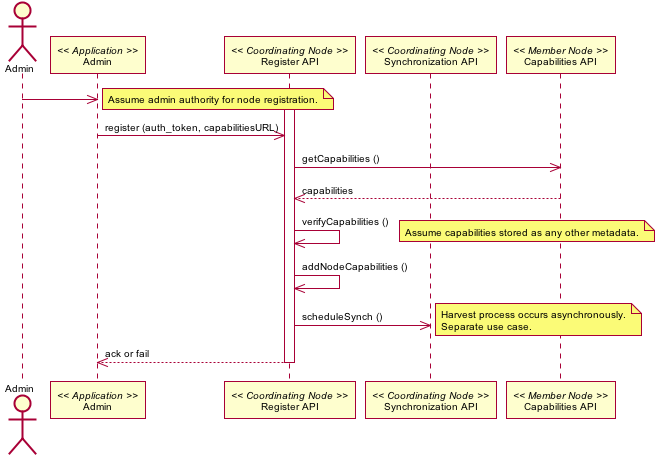

The diagram above was rendered by PlantUML. Its source (embedded in the PNG):
@startuml images/03_interaction.png
skinparam activityFontColor black
skinparam activityFontSize 10
skinparam activityFontName arial
skinparam activityArrowFontColor black
skinparam activityArrowFontSize 10
skinparam activityArrowFontName arial
skinparam classArrowFontColor black
skinparam classArrowFontSize 10
skinparam classArrowFontName arial
skinparam classAttributeFontColor black
skinparam classAttributeFontSize 10
skinparam classAttributeFontName arial
skinparam classFontColor black
skinparam classFontSize 10
skinparam classFontName arial
skinparam componentFontColor black
skinparam componentFontSize 10
skinparam componentFontName arial
skinparam componentArrowFontColor black
skinparam componentArrowFontSize 10
skinparam componentArrowFontName arial
skinparam noteFontColor black
skinparam noteFontSize 10
skinparam noteFontName arial
skinparam packageFontColor black
skinparam packageFontSize 10
skinparam packageFontName arial
skinparam sequenceActorFontColor black
skinparam sequenceActorFontSize 10
skinparam sequenceActorFontName arial
skinparam sequenceArrowFontColor black
skinparam sequenceArrowFontSize 10
skinparam sequenceArrowFontName arial
skinparam sequenceGroupingFontColor black
skinparam sequenceGroupingFontSize 10
skinparam sequenceGroupingFontName arial
skinparam sequenceGroupingHeaderFontColor black
skinparam sequenceGroupingHeaderFontSize 10
skinparam sequenceGroupingHeaderFontName arial
skinparam sequenceParticipantFontColor black
skinparam sequenceParticipantFontSize 10
skinparam sequenceParticipantFontName arial
skinparam sequenceTitleFontColor black
skinparam sequenceTitleFontSize 10
skinparam sequenceTitleFontName arial
skinparam titleFontColor black
skinparam titleFontSize 10
skinparam titleFontName arial
skinparam usecaseFontColor black
skinparam usecaseFontSize 10
skinparam usecaseFontName arial
skinparam usecaseActorFontColor black
skinparam usecaseActorFontSize 10
skinparam usecaseActorFontName arial
skinparam usecaseArrowFontColor black
skinparam usecaseArrowFontSize 10
skinparam usecaseArrowFontName arial
actor Admin
participant "Admin" as app_admin << Application >>
Admin -> app_admin
note right
Assume admin authority for node registration.
end note
participant "Register API" as c_reg << Coordinating Node >>
participant "Synchronization API" as c_sync << Coordinating Node >>
activate c_reg
app_admin -> c_reg: register (auth_token, capabilitiesURL)
participant "Capabilities API" as m_cap << Member Node >>
c_reg -> m_cap: getCapabilities ()
c_reg <-- m_cap: capabilities
c_reg -> c_reg: verifyCapabilities ()
note right
Assume capabilities stored as any other metadata.
end note
c_reg -> c_reg: addNodeCapabilities ()
c_reg -> c_sync: scheduleSynch ()
note right
Harvest process occurs asynchronously.
Separate use case.
end note
app_admin <-- c_reg: ack or fail
deactivate c_reg
@enduml